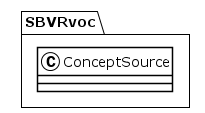

The diagram above was rendered by PlantUML. Its source (embedded in the PNG):
@startuml
!theme plain
package SBVRvoc {
class ConceptSource {
}
}
@enduml